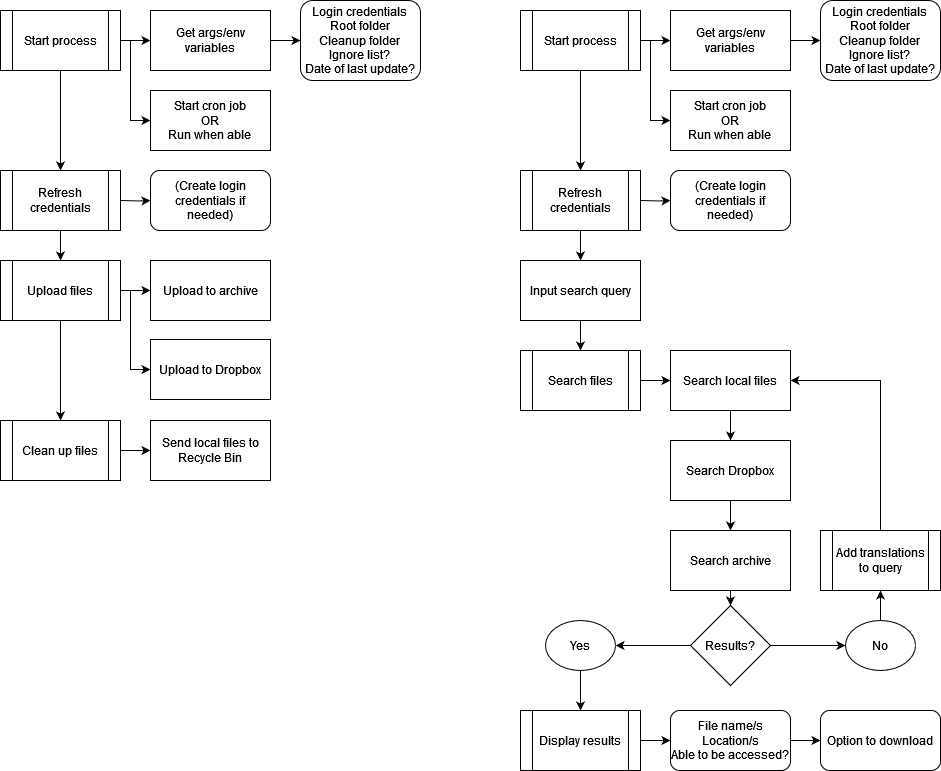

The diagram above was exported from draw.io. Its source (the exported page's mxGraphModel, read from the mxfile embedded in the PNG):
<mxGraphModel dx="1985" dy="985" grid="1" gridSize="10" guides="1" tooltips="1" connect="1" arrows="1" fold="1" page="1" pageScale="1" pageWidth="1100" pageHeight="850" background="none" math="0" shadow="0">
  <root>
    <mxCell id="0" />
    <mxCell id="1" parent="0" />
    <mxCell id="BvYAaFm7_EEwno9fQuPV-6" value="" style="edgeStyle=orthogonalEdgeStyle;rounded=0;orthogonalLoop=1;jettySize=auto;html=1;" edge="1" parent="1" source="BvYAaFm7_EEwno9fQuPV-1" target="BvYAaFm7_EEwno9fQuPV-4">
      <mxGeometry relative="1" as="geometry" />
    </mxCell>
    <mxCell id="BvYAaFm7_EEwno9fQuPV-1" value="&lt;div&gt;Get args/env variables&lt;/div&gt;" style="rounded=0;whiteSpace=wrap;html=1;" vertex="1" parent="1">
      <mxGeometry x="230" y="50" width="120" height="60" as="geometry" />
    </mxCell>
    <mxCell id="BvYAaFm7_EEwno9fQuPV-7" value="" style="edgeStyle=orthogonalEdgeStyle;rounded=0;orthogonalLoop=1;jettySize=auto;html=1;" edge="1" parent="1" source="BvYAaFm7_EEwno9fQuPV-2" target="BvYAaFm7_EEwno9fQuPV-1">
      <mxGeometry relative="1" as="geometry" />
    </mxCell>
    <mxCell id="BvYAaFm7_EEwno9fQuPV-10" style="edgeStyle=orthogonalEdgeStyle;rounded=0;orthogonalLoop=1;jettySize=auto;html=1;exitX=1;exitY=0.5;exitDx=0;exitDy=0;entryX=0;entryY=0.5;entryDx=0;entryDy=0;" edge="1" parent="1" source="BvYAaFm7_EEwno9fQuPV-2" target="BvYAaFm7_EEwno9fQuPV-8">
      <mxGeometry relative="1" as="geometry">
        <Array as="points">
          <mxPoint x="210" y="80" />
          <mxPoint x="210" y="160" />
        </Array>
      </mxGeometry>
    </mxCell>
    <mxCell id="BvYAaFm7_EEwno9fQuPV-15" value="" style="edgeStyle=orthogonalEdgeStyle;rounded=0;orthogonalLoop=1;jettySize=auto;html=1;" edge="1" parent="1" source="BvYAaFm7_EEwno9fQuPV-2">
      <mxGeometry relative="1" as="geometry">
        <mxPoint x="140" y="210" as="targetPoint" />
      </mxGeometry>
    </mxCell>
    <mxCell id="BvYAaFm7_EEwno9fQuPV-2" value="&lt;div&gt;Start process&lt;/div&gt;" style="shape=process;whiteSpace=wrap;html=1;backgroundOutline=1;" vertex="1" parent="1">
      <mxGeometry x="80" y="50" width="120" height="60" as="geometry" />
    </mxCell>
    <mxCell id="BvYAaFm7_EEwno9fQuPV-4" value="&lt;div&gt;Login credentials&lt;/div&gt;&lt;div&gt;Root folder&lt;/div&gt;&lt;div&gt;Cleanup folder&lt;/div&gt;&lt;div&gt;Ignore list?&lt;/div&gt;&lt;div&gt;Date of last update?&lt;br&gt;&lt;/div&gt;" style="rounded=1;whiteSpace=wrap;html=1;" vertex="1" parent="1">
      <mxGeometry x="380" y="40" width="120" height="80" as="geometry" />
    </mxCell>
    <mxCell id="BvYAaFm7_EEwno9fQuPV-8" value="&lt;div&gt;Start cron job&lt;/div&gt;&lt;div&gt;OR&lt;/div&gt;&lt;div&gt;Run when able&lt;br&gt;&lt;/div&gt;" style="rounded=0;whiteSpace=wrap;html=1;" vertex="1" parent="1">
      <mxGeometry x="230" y="130" width="120" height="60" as="geometry" />
    </mxCell>
    <mxCell id="BvYAaFm7_EEwno9fQuPV-18" value="" style="edgeStyle=orthogonalEdgeStyle;rounded=0;orthogonalLoop=1;jettySize=auto;html=1;" edge="1" parent="1" target="BvYAaFm7_EEwno9fQuPV-17">
      <mxGeometry relative="1" as="geometry">
        <mxPoint x="200" y="240" as="sourcePoint" />
      </mxGeometry>
    </mxCell>
    <mxCell id="BvYAaFm7_EEwno9fQuPV-17" value="(Create login credentials if needed)" style="rounded=1;whiteSpace=wrap;html=1;" vertex="1" parent="1">
      <mxGeometry x="230" y="210" width="120" height="60" as="geometry" />
    </mxCell>
    <mxCell id="BvYAaFm7_EEwno9fQuPV-24" value="" style="edgeStyle=orthogonalEdgeStyle;rounded=0;orthogonalLoop=1;jettySize=auto;html=1;" edge="1" parent="1" source="BvYAaFm7_EEwno9fQuPV-20" target="BvYAaFm7_EEwno9fQuPV-23">
      <mxGeometry relative="1" as="geometry" />
    </mxCell>
    <mxCell id="BvYAaFm7_EEwno9fQuPV-20" value="Refresh credentials" style="shape=process;whiteSpace=wrap;html=1;backgroundOutline=1;" vertex="1" parent="1">
      <mxGeometry x="80" y="210" width="120" height="60" as="geometry" />
    </mxCell>
    <mxCell id="BvYAaFm7_EEwno9fQuPV-26" value="" style="edgeStyle=orthogonalEdgeStyle;rounded=0;orthogonalLoop=1;jettySize=auto;html=1;" edge="1" parent="1" source="BvYAaFm7_EEwno9fQuPV-23" target="BvYAaFm7_EEwno9fQuPV-25">
      <mxGeometry relative="1" as="geometry" />
    </mxCell>
    <mxCell id="BvYAaFm7_EEwno9fQuPV-28" style="edgeStyle=orthogonalEdgeStyle;rounded=0;orthogonalLoop=1;jettySize=auto;html=1;exitX=1;exitY=0.5;exitDx=0;exitDy=0;entryX=0;entryY=0.5;entryDx=0;entryDy=0;" edge="1" parent="1" source="BvYAaFm7_EEwno9fQuPV-23" target="BvYAaFm7_EEwno9fQuPV-27">
      <mxGeometry relative="1" as="geometry">
        <Array as="points">
          <mxPoint x="210" y="330" />
          <mxPoint x="210" y="409" />
        </Array>
      </mxGeometry>
    </mxCell>
    <mxCell id="BvYAaFm7_EEwno9fQuPV-30" value="" style="edgeStyle=orthogonalEdgeStyle;rounded=0;orthogonalLoop=1;jettySize=auto;html=1;" edge="1" parent="1" source="BvYAaFm7_EEwno9fQuPV-23" target="BvYAaFm7_EEwno9fQuPV-29">
      <mxGeometry relative="1" as="geometry" />
    </mxCell>
    <mxCell id="BvYAaFm7_EEwno9fQuPV-23" value="Upload files" style="shape=process;whiteSpace=wrap;html=1;backgroundOutline=1;" vertex="1" parent="1">
      <mxGeometry x="80" y="300" width="120" height="60" as="geometry" />
    </mxCell>
    <mxCell id="BvYAaFm7_EEwno9fQuPV-25" value="Upload to archive" style="whiteSpace=wrap;html=1;" vertex="1" parent="1">
      <mxGeometry x="230" y="300" width="120" height="60" as="geometry" />
    </mxCell>
    <mxCell id="BvYAaFm7_EEwno9fQuPV-27" value="Upload to Dropbox" style="whiteSpace=wrap;html=1;" vertex="1" parent="1">
      <mxGeometry x="230" y="379" width="120" height="60" as="geometry" />
    </mxCell>
    <mxCell id="BvYAaFm7_EEwno9fQuPV-32" value="" style="edgeStyle=orthogonalEdgeStyle;rounded=0;orthogonalLoop=1;jettySize=auto;html=1;" edge="1" parent="1" source="BvYAaFm7_EEwno9fQuPV-29" target="BvYAaFm7_EEwno9fQuPV-31">
      <mxGeometry relative="1" as="geometry" />
    </mxCell>
    <mxCell id="BvYAaFm7_EEwno9fQuPV-29" value="Clean up files" style="shape=process;whiteSpace=wrap;html=1;backgroundOutline=1;" vertex="1" parent="1">
      <mxGeometry x="80" y="460" width="120" height="60" as="geometry" />
    </mxCell>
    <mxCell id="BvYAaFm7_EEwno9fQuPV-31" value="Send local files to Recycle Bin" style="whiteSpace=wrap;html=1;" vertex="1" parent="1">
      <mxGeometry x="230" y="460" width="120" height="60" as="geometry" />
    </mxCell>
    <mxCell id="BvYAaFm7_EEwno9fQuPV-33" value="" style="edgeStyle=orthogonalEdgeStyle;rounded=0;orthogonalLoop=1;jettySize=auto;html=1;" edge="1" parent="1" source="BvYAaFm7_EEwno9fQuPV-34" target="BvYAaFm7_EEwno9fQuPV-39">
      <mxGeometry relative="1" as="geometry" />
    </mxCell>
    <mxCell id="BvYAaFm7_EEwno9fQuPV-34" value="&lt;div&gt;Get args/env variables&lt;/div&gt;" style="rounded=0;whiteSpace=wrap;html=1;" vertex="1" parent="1">
      <mxGeometry x="750" y="50" width="120" height="60" as="geometry" />
    </mxCell>
    <mxCell id="BvYAaFm7_EEwno9fQuPV-35" value="" style="edgeStyle=orthogonalEdgeStyle;rounded=0;orthogonalLoop=1;jettySize=auto;html=1;" edge="1" parent="1" source="BvYAaFm7_EEwno9fQuPV-38" target="BvYAaFm7_EEwno9fQuPV-34">
      <mxGeometry relative="1" as="geometry" />
    </mxCell>
    <mxCell id="BvYAaFm7_EEwno9fQuPV-36" style="edgeStyle=orthogonalEdgeStyle;rounded=0;orthogonalLoop=1;jettySize=auto;html=1;exitX=1;exitY=0.5;exitDx=0;exitDy=0;entryX=0;entryY=0.5;entryDx=0;entryDy=0;" edge="1" parent="1" source="BvYAaFm7_EEwno9fQuPV-38" target="BvYAaFm7_EEwno9fQuPV-40">
      <mxGeometry relative="1" as="geometry">
        <Array as="points">
          <mxPoint x="730" y="80" />
          <mxPoint x="730" y="160" />
        </Array>
      </mxGeometry>
    </mxCell>
    <mxCell id="BvYAaFm7_EEwno9fQuPV-37" value="" style="edgeStyle=orthogonalEdgeStyle;rounded=0;orthogonalLoop=1;jettySize=auto;html=1;" edge="1" parent="1" source="BvYAaFm7_EEwno9fQuPV-38">
      <mxGeometry relative="1" as="geometry">
        <mxPoint x="660" y="210" as="targetPoint" />
      </mxGeometry>
    </mxCell>
    <mxCell id="BvYAaFm7_EEwno9fQuPV-38" value="&lt;div&gt;Start process&lt;/div&gt;" style="shape=process;whiteSpace=wrap;html=1;backgroundOutline=1;" vertex="1" parent="1">
      <mxGeometry x="600" y="50" width="120" height="60" as="geometry" />
    </mxCell>
    <mxCell id="BvYAaFm7_EEwno9fQuPV-39" value="&lt;div&gt;Login credentials&lt;/div&gt;&lt;div&gt;Root folder&lt;/div&gt;&lt;div&gt;Cleanup folder&lt;/div&gt;&lt;div&gt;Ignore list?&lt;/div&gt;&lt;div&gt;Date of last update?&lt;br&gt;&lt;/div&gt;" style="rounded=1;whiteSpace=wrap;html=1;" vertex="1" parent="1">
      <mxGeometry x="900" y="40" width="120" height="80" as="geometry" />
    </mxCell>
    <mxCell id="BvYAaFm7_EEwno9fQuPV-40" value="&lt;div&gt;Start cron job&lt;/div&gt;&lt;div&gt;OR&lt;/div&gt;&lt;div&gt;Run when able&lt;br&gt;&lt;/div&gt;" style="rounded=0;whiteSpace=wrap;html=1;" vertex="1" parent="1">
      <mxGeometry x="750" y="130" width="120" height="60" as="geometry" />
    </mxCell>
    <mxCell id="BvYAaFm7_EEwno9fQuPV-41" value="" style="edgeStyle=orthogonalEdgeStyle;rounded=0;orthogonalLoop=1;jettySize=auto;html=1;" edge="1" parent="1" target="BvYAaFm7_EEwno9fQuPV-42">
      <mxGeometry relative="1" as="geometry">
        <mxPoint x="720" y="240" as="sourcePoint" />
      </mxGeometry>
    </mxCell>
    <mxCell id="BvYAaFm7_EEwno9fQuPV-42" value="(Create login credentials if needed)" style="rounded=1;whiteSpace=wrap;html=1;" vertex="1" parent="1">
      <mxGeometry x="750" y="210" width="120" height="60" as="geometry" />
    </mxCell>
    <mxCell id="BvYAaFm7_EEwno9fQuPV-51" value="" style="edgeStyle=orthogonalEdgeStyle;rounded=0;orthogonalLoop=1;jettySize=auto;html=1;" edge="1" parent="1" source="BvYAaFm7_EEwno9fQuPV-43" target="BvYAaFm7_EEwno9fQuPV-50">
      <mxGeometry relative="1" as="geometry" />
    </mxCell>
    <mxCell id="BvYAaFm7_EEwno9fQuPV-43" value="Refresh credentials" style="shape=process;whiteSpace=wrap;html=1;backgroundOutline=1;" vertex="1" parent="1">
      <mxGeometry x="600" y="210" width="120" height="60" as="geometry" />
    </mxCell>
    <mxCell id="BvYAaFm7_EEwno9fQuPV-57" value="" style="edgeStyle=orthogonalEdgeStyle;rounded=0;orthogonalLoop=1;jettySize=auto;html=1;" edge="1" parent="1" source="BvYAaFm7_EEwno9fQuPV-50" target="BvYAaFm7_EEwno9fQuPV-54">
      <mxGeometry relative="1" as="geometry" />
    </mxCell>
    <mxCell id="BvYAaFm7_EEwno9fQuPV-50" value="Input search query" style="whiteSpace=wrap;html=1;" vertex="1" parent="1">
      <mxGeometry x="600" y="300" width="120" height="60" as="geometry" />
    </mxCell>
    <mxCell id="BvYAaFm7_EEwno9fQuPV-56" value="" style="edgeStyle=orthogonalEdgeStyle;rounded=0;orthogonalLoop=1;jettySize=auto;html=1;" edge="1" parent="1" source="BvYAaFm7_EEwno9fQuPV-54" target="BvYAaFm7_EEwno9fQuPV-55">
      <mxGeometry relative="1" as="geometry" />
    </mxCell>
    <mxCell id="BvYAaFm7_EEwno9fQuPV-54" value="Search files" style="shape=process;whiteSpace=wrap;html=1;backgroundOutline=1;" vertex="1" parent="1">
      <mxGeometry x="600" y="390" width="120" height="60" as="geometry" />
    </mxCell>
    <mxCell id="BvYAaFm7_EEwno9fQuPV-59" value="" style="edgeStyle=orthogonalEdgeStyle;rounded=0;orthogonalLoop=1;jettySize=auto;html=1;" edge="1" parent="1" source="BvYAaFm7_EEwno9fQuPV-55" target="BvYAaFm7_EEwno9fQuPV-58">
      <mxGeometry relative="1" as="geometry" />
    </mxCell>
    <mxCell id="BvYAaFm7_EEwno9fQuPV-55" value="Search local files" style="whiteSpace=wrap;html=1;" vertex="1" parent="1">
      <mxGeometry x="750" y="390" width="120" height="60" as="geometry" />
    </mxCell>
    <mxCell id="BvYAaFm7_EEwno9fQuPV-61" value="" style="edgeStyle=orthogonalEdgeStyle;rounded=0;orthogonalLoop=1;jettySize=auto;html=1;" edge="1" parent="1" source="BvYAaFm7_EEwno9fQuPV-58" target="BvYAaFm7_EEwno9fQuPV-60">
      <mxGeometry relative="1" as="geometry" />
    </mxCell>
    <mxCell id="BvYAaFm7_EEwno9fQuPV-58" value="Search Dropbox" style="whiteSpace=wrap;html=1;" vertex="1" parent="1">
      <mxGeometry x="750" y="480" width="120" height="60" as="geometry" />
    </mxCell>
    <mxCell id="BvYAaFm7_EEwno9fQuPV-71" style="edgeStyle=orthogonalEdgeStyle;rounded=0;orthogonalLoop=1;jettySize=auto;html=1;exitX=0.5;exitY=1;exitDx=0;exitDy=0;entryX=0.5;entryY=0;entryDx=0;entryDy=0;" edge="1" parent="1" source="BvYAaFm7_EEwno9fQuPV-60" target="BvYAaFm7_EEwno9fQuPV-66">
      <mxGeometry relative="1" as="geometry" />
    </mxCell>
    <mxCell id="BvYAaFm7_EEwno9fQuPV-60" value="Search archive" style="whiteSpace=wrap;html=1;" vertex="1" parent="1">
      <mxGeometry x="750" y="570" width="120" height="60" as="geometry" />
    </mxCell>
    <mxCell id="BvYAaFm7_EEwno9fQuPV-76" value="" style="edgeStyle=orthogonalEdgeStyle;rounded=0;orthogonalLoop=1;jettySize=auto;html=1;" edge="1" parent="1" source="BvYAaFm7_EEwno9fQuPV-62" target="BvYAaFm7_EEwno9fQuPV-65">
      <mxGeometry relative="1" as="geometry" />
    </mxCell>
    <mxCell id="BvYAaFm7_EEwno9fQuPV-62" value="Display results" style="shape=process;whiteSpace=wrap;html=1;backgroundOutline=1;" vertex="1" parent="1">
      <mxGeometry x="600" y="750" width="120" height="60" as="geometry" />
    </mxCell>
    <mxCell id="BvYAaFm7_EEwno9fQuPV-78" value="" style="edgeStyle=orthogonalEdgeStyle;rounded=0;orthogonalLoop=1;jettySize=auto;html=1;" edge="1" parent="1" source="BvYAaFm7_EEwno9fQuPV-65" target="BvYAaFm7_EEwno9fQuPV-77">
      <mxGeometry relative="1" as="geometry" />
    </mxCell>
    <mxCell id="BvYAaFm7_EEwno9fQuPV-65" value="&lt;div&gt;File name/s&lt;/div&gt;&lt;div&gt;Location/s&lt;/div&gt;&lt;div&gt;Able to be accessed?&lt;br&gt;&lt;/div&gt;" style="rounded=1;whiteSpace=wrap;html=1;" vertex="1" parent="1">
      <mxGeometry x="750" y="750" width="120" height="60" as="geometry" />
    </mxCell>
    <mxCell id="BvYAaFm7_EEwno9fQuPV-69" value="" style="edgeStyle=orthogonalEdgeStyle;rounded=0;orthogonalLoop=1;jettySize=auto;html=1;" edge="1" parent="1" source="BvYAaFm7_EEwno9fQuPV-66" target="BvYAaFm7_EEwno9fQuPV-68">
      <mxGeometry relative="1" as="geometry" />
    </mxCell>
    <mxCell id="BvYAaFm7_EEwno9fQuPV-70" value="" style="edgeStyle=orthogonalEdgeStyle;rounded=0;orthogonalLoop=1;jettySize=auto;html=1;" edge="1" parent="1" source="BvYAaFm7_EEwno9fQuPV-66" target="BvYAaFm7_EEwno9fQuPV-67">
      <mxGeometry relative="1" as="geometry" />
    </mxCell>
    <mxCell id="BvYAaFm7_EEwno9fQuPV-66" value="Results?" style="rhombus;whiteSpace=wrap;html=1;" vertex="1" parent="1">
      <mxGeometry x="770" y="645" width="80" height="80" as="geometry" />
    </mxCell>
    <mxCell id="BvYAaFm7_EEwno9fQuPV-73" value="" style="edgeStyle=orthogonalEdgeStyle;rounded=0;orthogonalLoop=1;jettySize=auto;html=1;" edge="1" parent="1" source="BvYAaFm7_EEwno9fQuPV-67" target="BvYAaFm7_EEwno9fQuPV-72">
      <mxGeometry relative="1" as="geometry" />
    </mxCell>
    <mxCell id="BvYAaFm7_EEwno9fQuPV-67" value="No" style="ellipse;whiteSpace=wrap;html=1;" vertex="1" parent="1">
      <mxGeometry x="925" y="660" width="70" height="50" as="geometry" />
    </mxCell>
    <mxCell id="BvYAaFm7_EEwno9fQuPV-75" value="" style="edgeStyle=orthogonalEdgeStyle;rounded=0;orthogonalLoop=1;jettySize=auto;html=1;" edge="1" parent="1" source="BvYAaFm7_EEwno9fQuPV-68" target="BvYAaFm7_EEwno9fQuPV-62">
      <mxGeometry relative="1" as="geometry" />
    </mxCell>
    <mxCell id="BvYAaFm7_EEwno9fQuPV-68" value="&lt;div&gt;Yes&lt;/div&gt;" style="ellipse;whiteSpace=wrap;html=1;" vertex="1" parent="1">
      <mxGeometry x="625" y="660" width="70" height="50" as="geometry" />
    </mxCell>
    <mxCell id="BvYAaFm7_EEwno9fQuPV-74" style="edgeStyle=orthogonalEdgeStyle;rounded=0;orthogonalLoop=1;jettySize=auto;html=1;exitX=0.5;exitY=0;exitDx=0;exitDy=0;entryX=1;entryY=0.5;entryDx=0;entryDy=0;" edge="1" parent="1" source="BvYAaFm7_EEwno9fQuPV-72" target="BvYAaFm7_EEwno9fQuPV-55">
      <mxGeometry relative="1" as="geometry" />
    </mxCell>
    <mxCell id="BvYAaFm7_EEwno9fQuPV-72" value="Add translations to query" style="shape=process;whiteSpace=wrap;html=1;backgroundOutline=1;" vertex="1" parent="1">
      <mxGeometry x="900" y="570" width="120" height="60" as="geometry" />
    </mxCell>
    <mxCell id="BvYAaFm7_EEwno9fQuPV-77" value="Option to download" style="rounded=1;whiteSpace=wrap;html=1;" vertex="1" parent="1">
      <mxGeometry x="900" y="750" width="120" height="60" as="geometry" />
    </mxCell>
  </root>
</mxGraphModel>